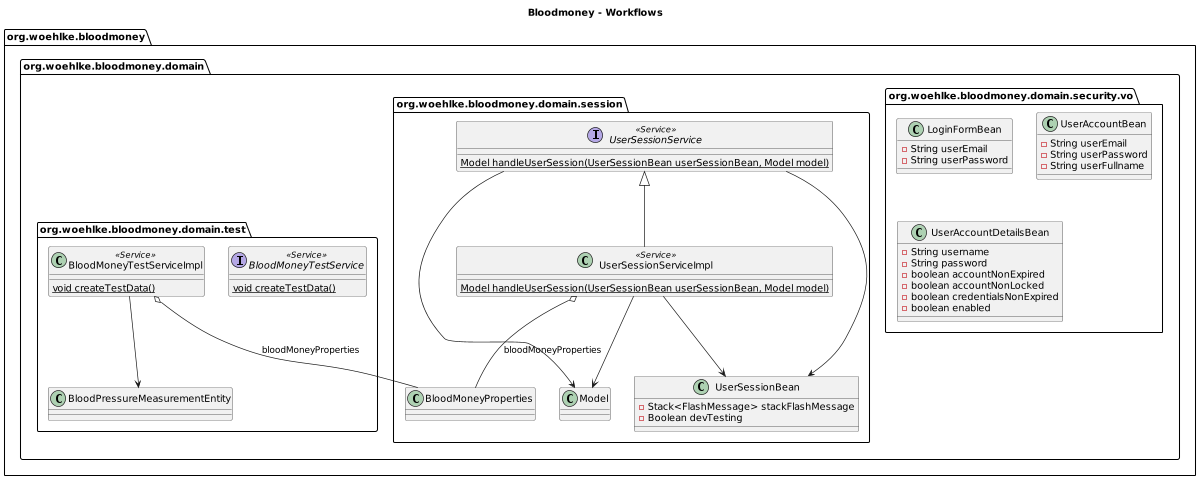

The diagram above was rendered by PlantUML. Its source (embedded in the PNG):
@startuml

title Bloodmoney - Workflows
'https://plantuml.com/class-diagram

'left to right direction
top to bottom direction

scale 1200 width

package org.woehlke.bloodmoney {
  package org.woehlke.bloodmoney.domain {
      package org.woehlke.bloodmoney.domain.security.vo {

            class LoginFormBean {
                - String userEmail
                - String userPassword
            }
            class UserAccountBean {
                - String userEmail
                - String userPassword
                - String userFullname
            }
            class UserAccountDetailsBean {
               - String username
               - String password
               - boolean accountNonExpired
               - boolean accountNonLocked
               - boolean credentialsNonExpired
               - boolean enabled
            }
      }
      package org.woehlke.bloodmoney.domain.session {
        class UserSessionBean {
          - Stack<FlashMessage> stackFlashMessage
          - Boolean devTesting
        }
        interface UserSessionService << Service >> {
          {static} Model handleUserSession(UserSessionBean userSessionBean, Model model)
        }
        class UserSessionServiceImpl  << Service >> {
            {static} Model handleUserSession(UserSessionBean userSessionBean, Model model)
        }
        UserSessionService <|-- UserSessionServiceImpl
        UserSessionServiceImpl o-- BloodMoneyProperties: bloodMoneyProperties
        UserSessionService --> UserSessionBean
        UserSessionServiceImpl --> UserSessionBean
        UserSessionService --> Model
        UserSessionServiceImpl --> Model
      }
      package org.woehlke.bloodmoney.domain.test {

        interface BloodMoneyTestService << Service >> {
          {static} void createTestData()
        }
        class BloodMoneyTestServiceImpl << Service >> {
          {static} void createTestData()
        }
        BloodMoneyTestServiceImpl o-- BloodMoneyProperties: bloodMoneyProperties
        BloodMoneyTestServiceImpl --> BloodPressureMeasurementEntity
      }
}

@enduml